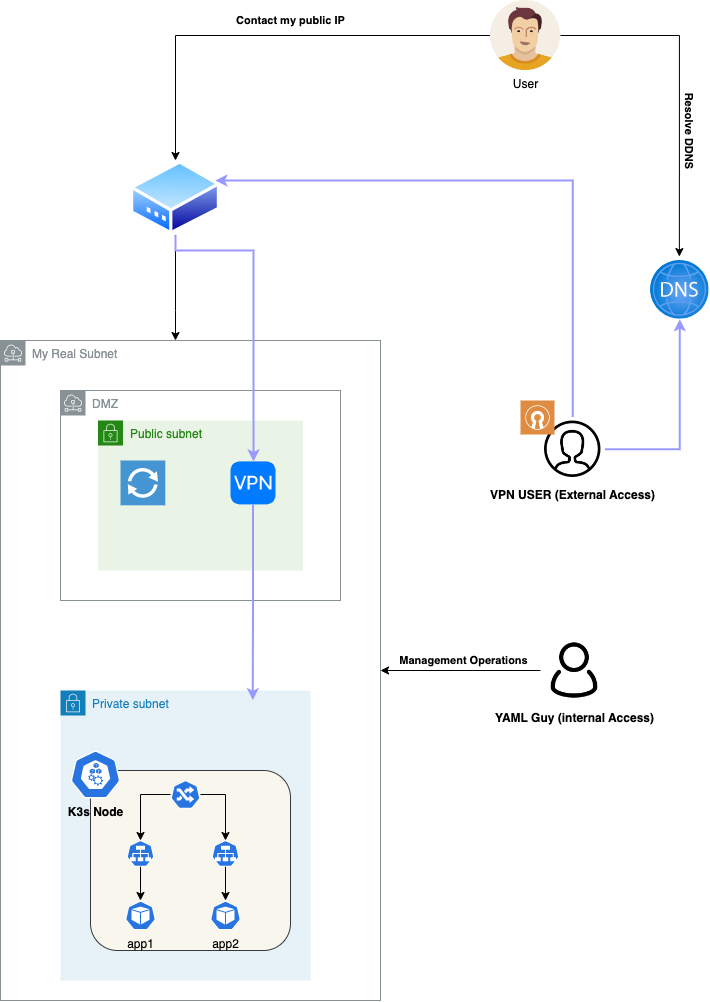

The diagram above was exported from draw.io. Its source (the exported page's mxGraphModel, read from the mxfile embedded in the PNG):
<mxGraphModel dx="934" dy="1116" grid="1" gridSize="10" guides="1" tooltips="1" connect="1" arrows="1" fold="1" page="1" pageScale="1" pageWidth="827" pageHeight="1169" math="0" shadow="0">
  <root>
    <mxCell id="0" />
    <mxCell id="1" parent="0" />
    <mxCell id="YAPT17th_J9mhr47Hw7e-13" value="DMZ&lt;br&gt;" style="sketch=0;outlineConnect=0;gradientColor=none;html=1;whiteSpace=wrap;fontSize=12;fontStyle=0;shape=mxgraph.aws4.group;grIcon=mxgraph.aws4.group_subnet;strokeColor=#879196;fillColor=none;verticalAlign=top;align=left;spacingLeft=30;fontColor=#879196;dashed=0;" vertex="1" parent="1">
      <mxGeometry x="140" y="400" width="280" height="210" as="geometry" />
    </mxCell>
    <mxCell id="YAPT17th_J9mhr47Hw7e-11" value="My Real Subnet" style="sketch=0;outlineConnect=0;gradientColor=none;html=1;whiteSpace=wrap;fontSize=12;fontStyle=0;shape=mxgraph.aws4.group;grIcon=mxgraph.aws4.group_subnet;strokeColor=#879196;fillColor=none;verticalAlign=top;align=left;spacingLeft=30;fontColor=#879196;dashed=0;" vertex="1" parent="1">
      <mxGeometry x="80" y="350" width="380" height="660" as="geometry" />
    </mxCell>
    <mxCell id="YAPT17th_J9mhr47Hw7e-4" value="Public subnet" style="points=[[0,0],[0.25,0],[0.5,0],[0.75,0],[1,0],[1,0.25],[1,0.5],[1,0.75],[1,1],[0.75,1],[0.5,1],[0.25,1],[0,1],[0,0.75],[0,0.5],[0,0.25]];outlineConnect=0;gradientColor=none;html=1;whiteSpace=wrap;fontSize=12;fontStyle=0;container=1;pointerEvents=0;collapsible=0;recursiveResize=0;shape=mxgraph.aws4.group;grIcon=mxgraph.aws4.group_security_group;grStroke=0;strokeColor=#248814;fillColor=#E9F3E6;verticalAlign=top;align=left;spacingLeft=30;fontColor=#248814;dashed=0;" vertex="1" parent="1">
      <mxGeometry x="177.5" y="430" width="205" height="150" as="geometry" />
    </mxCell>
    <mxCell id="YAPT17th_J9mhr47Hw7e-12" value="" style="html=1;strokeWidth=1;shadow=0;dashed=0;shape=mxgraph.ios7.misc.vpn;fillColor=#007AFF;strokeColor=none;buttonText=;strokeColor2=#222222;fontColor=#222222;fontSize=8;verticalLabelPosition=bottom;verticalAlign=top;align=center;sketch=0;" vertex="1" parent="YAPT17th_J9mhr47Hw7e-4">
      <mxGeometry x="132.5" y="40.9" width="45" height="43" as="geometry" />
    </mxCell>
    <mxCell id="YAPT17th_J9mhr47Hw7e-14" value="" style="pointerEvents=1;shadow=0;dashed=0;html=1;strokeColor=none;fillColor=#4495D1;labelPosition=center;verticalLabelPosition=bottom;verticalAlign=top;align=center;outlineConnect=0;shape=mxgraph.veeam.2d.proxy;" vertex="1" parent="YAPT17th_J9mhr47Hw7e-4">
      <mxGeometry x="22.5" y="40" width="44.8" height="44.8" as="geometry" />
    </mxCell>
    <mxCell id="YAPT17th_J9mhr47Hw7e-5" value="Private subnet" style="points=[[0,0],[0.25,0],[0.5,0],[0.75,0],[1,0],[1,0.25],[1,0.5],[1,0.75],[1,1],[0.75,1],[0.5,1],[0.25,1],[0,1],[0,0.75],[0,0.5],[0,0.25]];outlineConnect=0;gradientColor=none;html=1;whiteSpace=wrap;fontSize=12;fontStyle=0;container=1;pointerEvents=0;collapsible=0;recursiveResize=0;shape=mxgraph.aws4.group;grIcon=mxgraph.aws4.group_security_group;grStroke=0;strokeColor=#147EBA;fillColor=#E6F2F8;verticalAlign=top;align=left;spacingLeft=30;fontColor=#147EBA;dashed=0;" vertex="1" parent="1">
      <mxGeometry x="140" y="700" width="250" height="290" as="geometry" />
    </mxCell>
    <mxCell id="YAPT17th_J9mhr47Hw7e-34" style="edgeStyle=orthogonalEdgeStyle;rounded=0;orthogonalLoop=1;jettySize=auto;html=1;" edge="1" parent="1" source="YAPT17th_J9mhr47Hw7e-6" target="YAPT17th_J9mhr47Hw7e-11">
      <mxGeometry relative="1" as="geometry">
        <Array as="points">
          <mxPoint x="255" y="320" />
          <mxPoint x="255" y="320" />
        </Array>
      </mxGeometry>
    </mxCell>
    <mxCell id="YAPT17th_J9mhr47Hw7e-72" style="edgeStyle=orthogonalEdgeStyle;rounded=0;orthogonalLoop=1;jettySize=auto;html=1;strokeColor=#9999FF;strokeWidth=2;" edge="1" parent="1" source="YAPT17th_J9mhr47Hw7e-6" target="YAPT17th_J9mhr47Hw7e-12">
      <mxGeometry relative="1" as="geometry">
        <Array as="points">
          <mxPoint x="255" y="260" />
          <mxPoint x="333" y="260" />
        </Array>
      </mxGeometry>
    </mxCell>
    <mxCell id="YAPT17th_J9mhr47Hw7e-6" value="" style="aspect=fixed;perimeter=ellipsePerimeter;html=1;align=center;shadow=0;dashed=0;spacingTop=3;image;image=img/lib/active_directory/modem.svg;" vertex="1" parent="1">
      <mxGeometry x="210" y="170" width="90" height="74.7" as="geometry" />
    </mxCell>
    <mxCell id="YAPT17th_J9mhr47Hw7e-22" style="edgeStyle=orthogonalEdgeStyle;rounded=0;orthogonalLoop=1;jettySize=auto;html=1;" edge="1" parent="1" source="YAPT17th_J9mhr47Hw7e-8" target="YAPT17th_J9mhr47Hw7e-6">
      <mxGeometry relative="1" as="geometry" />
    </mxCell>
    <mxCell id="YAPT17th_J9mhr47Hw7e-23" value="&lt;b&gt;Contact my public IP&lt;/b&gt;" style="edgeLabel;html=1;align=center;verticalAlign=middle;resizable=0;points=[];" vertex="1" connectable="0" parent="YAPT17th_J9mhr47Hw7e-22">
      <mxGeometry x="-0.0993" y="-2" relative="1" as="geometry">
        <mxPoint x="-2" y="-13" as="offset" />
      </mxGeometry>
    </mxCell>
    <mxCell id="YAPT17th_J9mhr47Hw7e-30" style="edgeStyle=orthogonalEdgeStyle;rounded=0;orthogonalLoop=1;jettySize=auto;html=1;entryX=0.492;entryY=-0.067;entryDx=0;entryDy=0;entryPerimeter=0;" edge="1" parent="1" source="YAPT17th_J9mhr47Hw7e-8" target="YAPT17th_J9mhr47Hw7e-17">
      <mxGeometry relative="1" as="geometry" />
    </mxCell>
    <mxCell id="YAPT17th_J9mhr47Hw7e-31" value="&lt;b&gt;Resolve DDNS&lt;/b&gt;" style="edgeLabel;html=1;align=center;verticalAlign=middle;resizable=0;points=[];rotation=90;" vertex="1" connectable="0" parent="YAPT17th_J9mhr47Hw7e-30">
      <mxGeometry x="0.2842" y="-1" relative="1" as="geometry">
        <mxPoint x="12" y="-4" as="offset" />
      </mxGeometry>
    </mxCell>
    <mxCell id="YAPT17th_J9mhr47Hw7e-8" value="User" style="shape=image;html=1;verticalAlign=top;verticalLabelPosition=bottom;labelBackgroundColor=#ffffff;imageAspect=0;aspect=fixed;image=https://cdn1.iconfinder.com/data/icons/user-pictures/100/male3-128.png" vertex="1" parent="1">
      <mxGeometry x="570" y="10" width="70" height="70" as="geometry" />
    </mxCell>
    <mxCell id="YAPT17th_J9mhr47Hw7e-35" value="" style="rounded=1;whiteSpace=wrap;html=1;fillColor=#f9f7ed;strokeColor=#36393d;" vertex="1" parent="1">
      <mxGeometry x="170" y="780" width="200" height="180" as="geometry" />
    </mxCell>
    <mxCell id="YAPT17th_J9mhr47Hw7e-17" value="" style="aspect=fixed;html=1;points=[];align=center;image;fontSize=12;image=img/lib/azure2/networking/DNS_Zones.svg;" vertex="1" parent="1">
      <mxGeometry x="730" y="270" width="58.7" height="58.7" as="geometry" />
    </mxCell>
    <mxCell id="YAPT17th_J9mhr47Hw7e-36" value="&lt;b&gt;K3s Node&lt;/b&gt;" style="sketch=0;html=1;dashed=0;whitespace=wrap;fillColor=#2875E2;strokeColor=#ffffff;points=[[0.005,0.63,0],[0.1,0.2,0],[0.9,0.2,0],[0.5,0,0],[0.995,0.63,0],[0.72,0.99,0],[0.5,1,0],[0.28,0.99,0]];verticalLabelPosition=bottom;align=center;verticalAlign=top;shape=mxgraph.kubernetes.icon;prIcon=node" vertex="1" parent="1">
      <mxGeometry x="150" y="760" width="50" height="48" as="geometry" />
    </mxCell>
    <mxCell id="YAPT17th_J9mhr47Hw7e-38" value="app1" style="sketch=0;html=1;dashed=0;whitespace=wrap;fillColor=#2875E2;strokeColor=#ffffff;points=[[0.005,0.63,0],[0.1,0.2,0],[0.9,0.2,0],[0.5,0,0],[0.995,0.63,0],[0.72,0.99,0],[0.5,1,0],[0.28,0.99,0]];verticalLabelPosition=bottom;align=center;verticalAlign=top;shape=mxgraph.kubernetes.icon;prIcon=pod" vertex="1" parent="1">
      <mxGeometry x="205" y="910" width="30" height="30" as="geometry" />
    </mxCell>
    <mxCell id="YAPT17th_J9mhr47Hw7e-39" value="app2" style="sketch=0;html=1;dashed=0;whitespace=wrap;fillColor=#2875E2;strokeColor=#ffffff;points=[[0.005,0.63,0],[0.1,0.2,0],[0.9,0.2,0],[0.5,0,0],[0.995,0.63,0],[0.72,0.99,0],[0.5,1,0],[0.28,0.99,0]];verticalLabelPosition=bottom;align=center;verticalAlign=top;shape=mxgraph.kubernetes.icon;prIcon=pod" vertex="1" parent="1">
      <mxGeometry x="290" y="910" width="30" height="30" as="geometry" />
    </mxCell>
    <mxCell id="YAPT17th_J9mhr47Hw7e-47" style="edgeStyle=orthogonalEdgeStyle;rounded=0;orthogonalLoop=1;jettySize=auto;html=1;entryX=0.5;entryY=0;entryDx=0;entryDy=0;entryPerimeter=0;" edge="1" parent="1" source="YAPT17th_J9mhr47Hw7e-40" target="YAPT17th_J9mhr47Hw7e-38">
      <mxGeometry relative="1" as="geometry" />
    </mxCell>
    <mxCell id="YAPT17th_J9mhr47Hw7e-40" value="" style="sketch=0;html=1;dashed=0;whitespace=wrap;fillColor=#2875E2;strokeColor=#ffffff;points=[[0.005,0.63,0],[0.1,0.2,0],[0.9,0.2,0],[0.5,0,0],[0.995,0.63,0],[0.72,0.99,0],[0.5,1,0],[0.28,0.99,0]];verticalLabelPosition=bottom;align=center;verticalAlign=top;shape=mxgraph.kubernetes.icon;prIcon=svc" vertex="1" parent="1">
      <mxGeometry x="200" y="850" width="40" height="26" as="geometry" />
    </mxCell>
    <mxCell id="YAPT17th_J9mhr47Hw7e-44" style="edgeStyle=orthogonalEdgeStyle;rounded=0;orthogonalLoop=1;jettySize=auto;html=1;entryX=0.5;entryY=0;entryDx=0;entryDy=0;entryPerimeter=0;" edge="1" parent="1" source="YAPT17th_J9mhr47Hw7e-41" target="YAPT17th_J9mhr47Hw7e-39">
      <mxGeometry relative="1" as="geometry" />
    </mxCell>
    <mxCell id="YAPT17th_J9mhr47Hw7e-41" value="" style="sketch=0;html=1;dashed=0;whitespace=wrap;fillColor=#2875E2;strokeColor=#ffffff;points=[[0.005,0.63,0],[0.1,0.2,0],[0.9,0.2,0],[0.5,0,0],[0.995,0.63,0],[0.72,0.99,0],[0.5,1,0],[0.28,0.99,0]];verticalLabelPosition=bottom;align=center;verticalAlign=top;shape=mxgraph.kubernetes.icon;prIcon=svc" vertex="1" parent="1">
      <mxGeometry x="285" y="850" width="40" height="26" as="geometry" />
    </mxCell>
    <mxCell id="YAPT17th_J9mhr47Hw7e-43" style="edgeStyle=orthogonalEdgeStyle;rounded=0;orthogonalLoop=1;jettySize=auto;html=1;entryX=0.5;entryY=0;entryDx=0;entryDy=0;entryPerimeter=0;" edge="1" parent="1" source="YAPT17th_J9mhr47Hw7e-42" target="YAPT17th_J9mhr47Hw7e-41">
      <mxGeometry relative="1" as="geometry" />
    </mxCell>
    <mxCell id="YAPT17th_J9mhr47Hw7e-45" style="edgeStyle=orthogonalEdgeStyle;rounded=0;orthogonalLoop=1;jettySize=auto;html=1;entryX=0.5;entryY=0;entryDx=0;entryDy=0;entryPerimeter=0;" edge="1" parent="1" source="YAPT17th_J9mhr47Hw7e-42" target="YAPT17th_J9mhr47Hw7e-40">
      <mxGeometry relative="1" as="geometry" />
    </mxCell>
    <mxCell id="YAPT17th_J9mhr47Hw7e-42" value="" style="sketch=0;html=1;dashed=0;whitespace=wrap;fillColor=#2875E2;strokeColor=#ffffff;points=[[0.005,0.63,0],[0.1,0.2,0],[0.9,0.2,0],[0.5,0,0],[0.995,0.63,0],[0.72,0.99,0],[0.5,1,0],[0.28,0.99,0]];verticalLabelPosition=bottom;align=center;verticalAlign=top;shape=mxgraph.kubernetes.icon;prIcon=ing" vertex="1" parent="1">
      <mxGeometry x="250" y="790" width="30" height="28" as="geometry" />
    </mxCell>
    <mxCell id="YAPT17th_J9mhr47Hw7e-52" style="edgeStyle=orthogonalEdgeStyle;rounded=0;orthogonalLoop=1;jettySize=auto;html=1;" edge="1" parent="1" source="YAPT17th_J9mhr47Hw7e-49" target="YAPT17th_J9mhr47Hw7e-11">
      <mxGeometry relative="1" as="geometry" />
    </mxCell>
    <mxCell id="YAPT17th_J9mhr47Hw7e-53" value="&lt;b&gt;Management Operations&lt;/b&gt;" style="edgeLabel;html=1;align=center;verticalAlign=middle;resizable=0;points=[];" vertex="1" connectable="0" parent="YAPT17th_J9mhr47Hw7e-52">
      <mxGeometry x="-0.0276" y="-1" relative="1" as="geometry">
        <mxPoint y="-9" as="offset" />
      </mxGeometry>
    </mxCell>
    <mxCell id="YAPT17th_J9mhr47Hw7e-49" value="&lt;b&gt;YAML Guy (internal Access)&lt;/b&gt;" style="shape=image;html=1;verticalAlign=top;verticalLabelPosition=bottom;labelBackgroundColor=#ffffff;imageAspect=0;aspect=fixed;image=https://cdn0.iconfinder.com/data/icons/eon-social-media-contact-info-2/32/user_people_person_users_man-128.png" vertex="1" parent="1">
      <mxGeometry x="620" y="646" width="68" height="68" as="geometry" />
    </mxCell>
    <mxCell id="YAPT17th_J9mhr47Hw7e-61" style="edgeStyle=orthogonalEdgeStyle;rounded=0;orthogonalLoop=1;jettySize=auto;html=1;fillColor=#cdeb8b;strokeColor=#9999FF;strokeWidth=2;" edge="1" parent="1" source="YAPT17th_J9mhr47Hw7e-54" target="YAPT17th_J9mhr47Hw7e-6">
      <mxGeometry relative="1" as="geometry">
        <Array as="points">
          <mxPoint x="652" y="190" />
        </Array>
      </mxGeometry>
    </mxCell>
    <mxCell id="YAPT17th_J9mhr47Hw7e-71" style="edgeStyle=orthogonalEdgeStyle;rounded=0;orthogonalLoop=1;jettySize=auto;html=1;strokeColor=#9999FF;strokeWidth=2;" edge="1" parent="1" source="YAPT17th_J9mhr47Hw7e-54" target="YAPT17th_J9mhr47Hw7e-17">
      <mxGeometry relative="1" as="geometry" />
    </mxCell>
    <mxCell id="YAPT17th_J9mhr47Hw7e-54" value="&lt;b&gt;VPN USER (External Access)&lt;/b&gt;" style="shape=image;html=1;verticalAlign=top;verticalLabelPosition=bottom;labelBackgroundColor=#ffffff;imageAspect=0;aspect=fixed;image=https://cdn4.iconfinder.com/data/icons/48-bubbles/48/30.User-128.png" vertex="1" parent="1">
      <mxGeometry x="620" y="426.5" width="64.5" height="64.5" as="geometry" />
    </mxCell>
    <mxCell id="YAPT17th_J9mhr47Hw7e-64" style="edgeStyle=orthogonalEdgeStyle;rounded=0;orthogonalLoop=1;jettySize=auto;html=1;entryX=0.664;entryY=0.545;entryDx=0;entryDy=0;entryPerimeter=0;strokeColor=#9999FF;targetPerimeterSpacing=0;strokeWidth=2;" edge="1" parent="1" source="YAPT17th_J9mhr47Hw7e-12" target="YAPT17th_J9mhr47Hw7e-11">
      <mxGeometry relative="1" as="geometry" />
    </mxCell>
    <mxCell id="YAPT17th_J9mhr47Hw7e-73" value="" style="sketch=0;pointerEvents=1;shadow=0;dashed=0;html=1;strokeColor=none;fillColor=#DF8C42;labelPosition=center;verticalLabelPosition=bottom;verticalAlign=top;align=center;outlineConnect=0;shape=mxgraph.veeam2.open_vpn;" vertex="1" parent="1">
      <mxGeometry x="600" y="410" width="34" height="34" as="geometry" />
    </mxCell>
  </root>
</mxGraphModel>